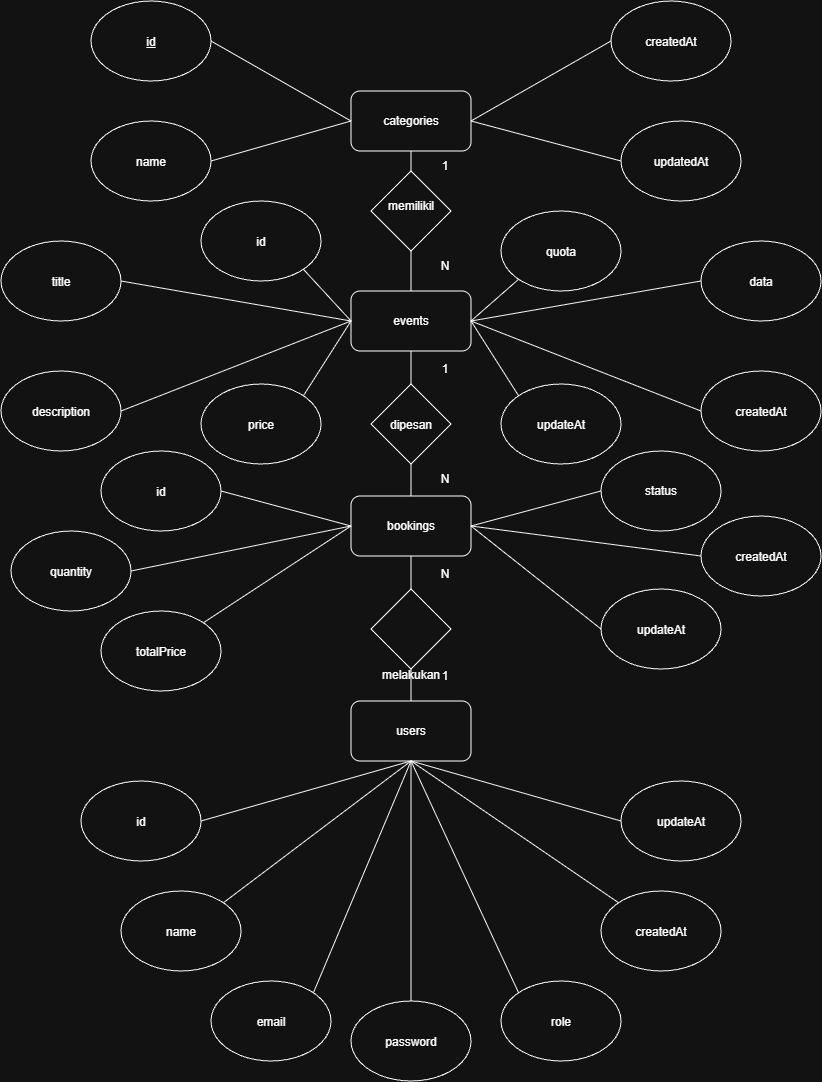

The diagram above was exported from draw.io. Its source (the exported page's mxGraphModel, read from the mxfile embedded in the PNG):
<mxGraphModel dx="1964" dy="1150" grid="1" gridSize="10" guides="1" tooltips="1" connect="1" arrows="1" fold="1" page="1" pageScale="1" pageWidth="827" pageHeight="1169" math="0" shadow="0">
  <root>
    <mxCell id="0" />
    <mxCell id="1" parent="0" />
    <mxCell id="MP_Ys-hQpdjDj_9h2RU4-1" parent="1" style="rounded=1;whiteSpace=wrap;html=1;" value="categories" vertex="1">
      <mxGeometry height="60" width="120" x="350" y="120" as="geometry" />
    </mxCell>
    <mxCell id="MP_Ys-hQpdjDj_9h2RU4-2" parent="1" style="rounded=1;whiteSpace=wrap;html=1;" value="events" vertex="1">
      <mxGeometry height="60" width="120" x="350" y="320" as="geometry" />
    </mxCell>
    <mxCell id="MP_Ys-hQpdjDj_9h2RU4-3" parent="1" style="rounded=1;whiteSpace=wrap;html=1;" value="users" vertex="1">
      <mxGeometry height="60" width="120" x="350" y="730" as="geometry" />
    </mxCell>
    <mxCell id="MP_Ys-hQpdjDj_9h2RU4-4" parent="1" style="rounded=1;whiteSpace=wrap;html=1;" value="bookings" vertex="1">
      <mxGeometry height="60" width="120" x="350" y="525" as="geometry" />
    </mxCell>
    <mxCell id="MP_Ys-hQpdjDj_9h2RU4-5" parent="1" style="rhombus;whiteSpace=wrap;html=1;shapeInside=1;" value="dipesan" vertex="1">
      <mxGeometry height="80" width="80" x="370" y="413" as="geometry" />
    </mxCell>
    <mxCell id="MP_Ys-hQpdjDj_9h2RU4-6" parent="1" style="rhombus;whiteSpace=wrap;html=1;shapeInside=1;" value="memilikil" vertex="1">
      <mxGeometry height="80" width="80" x="370" y="200" as="geometry" />
    </mxCell>
    <mxCell id="MP_Ys-hQpdjDj_9h2RU4-7" parent="1" style="rhombus;whiteSpace=wrap;html=1;shapeInside=1;" value="melakukan" vertex="1">
      <mxGeometry height="80" width="80" x="370" y="618" as="geometry" />
    </mxCell>
    <mxCell id="Fl9ZjHMJ52W5jFZ9wOS6-1" parent="1" style="text;html=1;whiteSpace=wrap;strokeColor=none;fillColor=none;align=center;verticalAlign=middle;rounded=0;" value="1" vertex="1">
      <mxGeometry height="30" width="60" x="414" y="180" as="geometry" />
    </mxCell>
    <mxCell id="Fl9ZjHMJ52W5jFZ9wOS6-2" parent="1" style="text;html=1;whiteSpace=wrap;strokeColor=none;fillColor=none;align=center;verticalAlign=middle;rounded=0;" value="N" vertex="1">
      <mxGeometry height="30" width="60" x="414" y="280" as="geometry" />
    </mxCell>
    <mxCell id="Fl9ZjHMJ52W5jFZ9wOS6-3" parent="1" style="text;html=1;whiteSpace=wrap;strokeColor=none;fillColor=none;align=center;verticalAlign=middle;rounded=0;" value="N" vertex="1">
      <mxGeometry height="30" width="60" x="414" y="493" as="geometry" />
    </mxCell>
    <mxCell id="Fl9ZjHMJ52W5jFZ9wOS6-4" parent="1" style="text;html=1;whiteSpace=wrap;strokeColor=none;fillColor=none;align=center;verticalAlign=middle;rounded=0;" value="1" vertex="1">
      <mxGeometry height="30" width="60" x="414" y="690" as="geometry" />
    </mxCell>
    <mxCell id="Fl9ZjHMJ52W5jFZ9wOS6-5" parent="1" style="text;html=1;whiteSpace=wrap;strokeColor=none;fillColor=none;align=center;verticalAlign=middle;rounded=0;" value="N" vertex="1">
      <mxGeometry height="30" width="60" x="414" y="588" as="geometry" />
    </mxCell>
    <mxCell id="Fl9ZjHMJ52W5jFZ9wOS6-6" parent="1" style="text;html=1;whiteSpace=wrap;strokeColor=none;fillColor=none;align=center;verticalAlign=middle;rounded=0;" value="1" vertex="1">
      <mxGeometry height="30" width="60" x="414" y="383" as="geometry" />
    </mxCell>
    <mxCell id="Fl9ZjHMJ52W5jFZ9wOS6-9" edge="1" parent="1" source="Fl9ZjHMJ52W5jFZ9wOS6-11" style="endArrow=none;html=1;rounded=0;entryX=0;entryY=0.5;entryDx=0;entryDy=0;exitX=1;exitY=0.5;exitDx=0;exitDy=0;" target="MP_Ys-hQpdjDj_9h2RU4-1" value="">
      <mxGeometry height="50" relative="1" width="50" as="geometry">
        <mxPoint x="200" y="120" as="sourcePoint" />
        <mxPoint x="270" y="130" as="targetPoint" />
      </mxGeometry>
    </mxCell>
    <mxCell id="Fl9ZjHMJ52W5jFZ9wOS6-10" edge="1" parent="1" source="Fl9ZjHMJ52W5jFZ9wOS6-12" style="endArrow=none;html=1;rounded=0;entryX=0;entryY=0.5;entryDx=0;entryDy=0;exitX=1;exitY=0.5;exitDx=0;exitDy=0;" target="MP_Ys-hQpdjDj_9h2RU4-1" value="">
      <mxGeometry height="50" relative="1" width="50" as="geometry">
        <mxPoint x="200" y="200" as="sourcePoint" />
        <mxPoint x="320" y="180" as="targetPoint" />
      </mxGeometry>
    </mxCell>
    <mxCell id="Fl9ZjHMJ52W5jFZ9wOS6-11" parent="1" style="ellipse;whiteSpace=wrap;html=1;shapeInside=1;" value="&lt;u&gt;id&lt;/u&gt;" vertex="1">
      <mxGeometry height="80" width="120" x="90" y="30" as="geometry" />
    </mxCell>
    <mxCell id="Fl9ZjHMJ52W5jFZ9wOS6-12" parent="1" style="ellipse;whiteSpace=wrap;html=1;shapeInside=1;" value="name" vertex="1">
      <mxGeometry height="80" width="120" x="90" y="150" as="geometry" />
    </mxCell>
    <mxCell id="Fl9ZjHMJ52W5jFZ9wOS6-13" parent="1" style="ellipse;whiteSpace=wrap;html=1;shapeInside=1;" value="createdAt" vertex="1">
      <mxGeometry height="80" width="120" x="610" y="30" as="geometry" />
    </mxCell>
    <mxCell id="Fl9ZjHMJ52W5jFZ9wOS6-14" parent="1" style="ellipse;whiteSpace=wrap;html=1;shapeInside=1;" value="updatedAt" vertex="1">
      <mxGeometry height="80" width="120" x="620" y="150" as="geometry" />
    </mxCell>
    <mxCell id="Fl9ZjHMJ52W5jFZ9wOS6-15" edge="1" parent="1" source="MP_Ys-hQpdjDj_9h2RU4-1" style="endArrow=none;html=1;rounded=0;exitX=1;exitY=0.5;exitDx=0;exitDy=0;entryX=0;entryY=0.5;entryDx=0;entryDy=0;" target="Fl9ZjHMJ52W5jFZ9wOS6-13" value="">
      <mxGeometry height="50" relative="1" width="50" as="geometry">
        <mxPoint x="490" y="170" as="sourcePoint" />
        <mxPoint x="540" y="120" as="targetPoint" />
      </mxGeometry>
    </mxCell>
    <mxCell id="Fl9ZjHMJ52W5jFZ9wOS6-16" edge="1" parent="1" source="MP_Ys-hQpdjDj_9h2RU4-1" style="endArrow=none;html=1;rounded=0;entryX=0;entryY=0.5;entryDx=0;entryDy=0;exitX=1;exitY=0.5;exitDx=0;exitDy=0;" target="Fl9ZjHMJ52W5jFZ9wOS6-14" value="">
      <mxGeometry height="50" relative="1" width="50" as="geometry">
        <mxPoint x="520" y="280" as="sourcePoint" />
        <mxPoint x="570" y="230" as="targetPoint" />
      </mxGeometry>
    </mxCell>
    <mxCell id="Fl9ZjHMJ52W5jFZ9wOS6-17" edge="1" parent="1" source="MP_Ys-hQpdjDj_9h2RU4-6" style="endArrow=none;html=1;rounded=0;exitX=0.5;exitY=0;exitDx=0;exitDy=0;entryX=0.5;entryY=1;entryDx=0;entryDy=0;" target="MP_Ys-hQpdjDj_9h2RU4-1" value="">
      <mxGeometry height="50" relative="1" width="50" as="geometry">
        <mxPoint x="240" y="320" as="sourcePoint" />
        <mxPoint x="300" y="230" as="targetPoint" />
      </mxGeometry>
    </mxCell>
    <mxCell id="Fl9ZjHMJ52W5jFZ9wOS6-18" edge="1" parent="1" source="MP_Ys-hQpdjDj_9h2RU4-2" style="endArrow=none;html=1;rounded=0;entryX=0.5;entryY=1;entryDx=0;entryDy=0;exitX=0.5;exitY=0;exitDx=0;exitDy=0;" target="MP_Ys-hQpdjDj_9h2RU4-6" value="">
      <mxGeometry height="50" relative="1" width="50" as="geometry">
        <mxPoint x="220" y="360" as="sourcePoint" />
        <mxPoint x="270" y="310" as="targetPoint" />
      </mxGeometry>
    </mxCell>
    <mxCell id="Fl9ZjHMJ52W5jFZ9wOS6-19" edge="1" parent="1" source="MP_Ys-hQpdjDj_9h2RU4-5" style="endArrow=none;html=1;rounded=0;entryX=0.5;entryY=1;entryDx=0;entryDy=0;exitX=0.5;exitY=0;exitDx=0;exitDy=0;" target="MP_Ys-hQpdjDj_9h2RU4-2" value="">
      <mxGeometry height="50" relative="1" width="50" as="geometry">
        <mxPoint x="170" y="480" as="sourcePoint" />
        <mxPoint x="220" y="430" as="targetPoint" />
      </mxGeometry>
    </mxCell>
    <mxCell id="Fl9ZjHMJ52W5jFZ9wOS6-20" edge="1" parent="1" source="MP_Ys-hQpdjDj_9h2RU4-4" style="endArrow=none;html=1;rounded=0;entryX=0.5;entryY=1;entryDx=0;entryDy=0;exitX=0.5;exitY=0;exitDx=0;exitDy=0;" target="MP_Ys-hQpdjDj_9h2RU4-5" value="">
      <mxGeometry height="50" relative="1" width="50" as="geometry">
        <mxPoint x="280" y="470" as="sourcePoint" />
        <mxPoint x="280" y="440" as="targetPoint" />
      </mxGeometry>
    </mxCell>
    <mxCell id="Fl9ZjHMJ52W5jFZ9wOS6-21" edge="1" parent="1" source="MP_Ys-hQpdjDj_9h2RU4-7" style="endArrow=none;html=1;rounded=0;entryX=0.5;entryY=0;entryDx=0;entryDy=0;exitX=0.5;exitY=1;exitDx=0;exitDy=0;" target="MP_Ys-hQpdjDj_9h2RU4-3" value="">
      <mxGeometry height="50" relative="1" width="50" as="geometry">
        <mxPoint x="230" y="740" as="sourcePoint" />
        <mxPoint x="280" y="690" as="targetPoint" />
      </mxGeometry>
    </mxCell>
    <mxCell id="Fl9ZjHMJ52W5jFZ9wOS6-22" edge="1" parent="1" source="MP_Ys-hQpdjDj_9h2RU4-7" style="endArrow=none;html=1;rounded=0;entryX=0.5;entryY=1;entryDx=0;entryDy=0;" target="MP_Ys-hQpdjDj_9h2RU4-4" value="">
      <mxGeometry height="50" relative="1" width="50" as="geometry">
        <mxPoint x="190" y="630" as="sourcePoint" />
        <mxPoint x="240" y="580" as="targetPoint" />
      </mxGeometry>
    </mxCell>
    <mxCell id="Fl9ZjHMJ52W5jFZ9wOS6-23" parent="1" style="ellipse;whiteSpace=wrap;html=1;shapeInside=1;" value="id" vertex="1">
      <mxGeometry height="80" width="120" x="200" y="230" as="geometry" />
    </mxCell>
    <mxCell id="Fl9ZjHMJ52W5jFZ9wOS6-24" parent="1" style="ellipse;whiteSpace=wrap;html=1;shapeInside=1;" value="description" vertex="1">
      <mxGeometry height="80" width="120" y="400" as="geometry" />
    </mxCell>
    <mxCell id="Fl9ZjHMJ52W5jFZ9wOS6-25" parent="1" style="ellipse;whiteSpace=wrap;html=1;shapeInside=1;" value="title" vertex="1">
      <mxGeometry height="80" width="120" y="270" as="geometry" />
    </mxCell>
    <mxCell id="Fl9ZjHMJ52W5jFZ9wOS6-26" parent="1" style="ellipse;whiteSpace=wrap;html=1;shapeInside=1;" value="price" vertex="1">
      <mxGeometry height="80" width="120" x="200" y="413" as="geometry" />
    </mxCell>
    <mxCell id="Fl9ZjHMJ52W5jFZ9wOS6-27" edge="1" parent="1" source="MP_Ys-hQpdjDj_9h2RU4-2" style="endArrow=none;html=1;rounded=0;entryX=1;entryY=0.5;entryDx=0;entryDy=0;exitX=0;exitY=0.5;exitDx=0;exitDy=0;" target="Fl9ZjHMJ52W5jFZ9wOS6-25" value="">
      <mxGeometry height="50" relative="1" width="50" as="geometry">
        <mxPoint x="20" y="370" as="sourcePoint" />
        <mxPoint x="210" y="360" as="targetPoint" />
      </mxGeometry>
    </mxCell>
    <mxCell id="Fl9ZjHMJ52W5jFZ9wOS6-28" edge="1" parent="1" source="MP_Ys-hQpdjDj_9h2RU4-2" style="endArrow=none;html=1;rounded=0;entryX=1;entryY=1;entryDx=0;entryDy=0;exitX=0;exitY=0.5;exitDx=0;exitDy=0;" target="Fl9ZjHMJ52W5jFZ9wOS6-23" value="">
      <mxGeometry height="50" relative="1" width="50" as="geometry">
        <mxPoint x="-90" y="220" as="sourcePoint" />
        <mxPoint x="-40" y="170" as="targetPoint" />
      </mxGeometry>
    </mxCell>
    <mxCell id="Fl9ZjHMJ52W5jFZ9wOS6-29" edge="1" parent="1" source="Fl9ZjHMJ52W5jFZ9wOS6-24" style="endArrow=none;html=1;rounded=0;entryX=0;entryY=0.5;entryDx=0;entryDy=0;exitX=1;exitY=0.5;exitDx=0;exitDy=0;" target="MP_Ys-hQpdjDj_9h2RU4-2" value="">
      <mxGeometry height="50" relative="1" width="50" as="geometry">
        <mxPoint x="70" y="490" as="sourcePoint" />
        <mxPoint x="120" y="440" as="targetPoint" />
      </mxGeometry>
    </mxCell>
    <mxCell id="Fl9ZjHMJ52W5jFZ9wOS6-30" edge="1" parent="1" source="Fl9ZjHMJ52W5jFZ9wOS6-26" style="endArrow=none;html=1;rounded=0;entryX=0;entryY=0.5;entryDx=0;entryDy=0;exitX=1;exitY=0;exitDx=0;exitDy=0;" target="MP_Ys-hQpdjDj_9h2RU4-2" value="">
      <mxGeometry height="50" relative="1" width="50" as="geometry">
        <mxPoint x="160" y="410" as="sourcePoint" />
        <mxPoint x="210" y="360" as="targetPoint" />
      </mxGeometry>
    </mxCell>
    <mxCell id="Fl9ZjHMJ52W5jFZ9wOS6-31" parent="1" style="ellipse;whiteSpace=wrap;html=1;shapeInside=1;" value="quota" vertex="1">
      <mxGeometry height="80" width="120" x="500" y="240" as="geometry" />
    </mxCell>
    <mxCell id="Fl9ZjHMJ52W5jFZ9wOS6-32" parent="1" style="ellipse;whiteSpace=wrap;html=1;shapeInside=1;" value="updateAt" vertex="1">
      <mxGeometry height="80" width="120" x="500" y="413" as="geometry" />
    </mxCell>
    <mxCell id="Fl9ZjHMJ52W5jFZ9wOS6-33" parent="1" style="ellipse;whiteSpace=wrap;html=1;shapeInside=1;" value="data" vertex="1">
      <mxGeometry height="80" width="120" x="700" y="270" as="geometry" />
    </mxCell>
    <mxCell id="Fl9ZjHMJ52W5jFZ9wOS6-34" parent="1" style="ellipse;whiteSpace=wrap;html=1;shapeInside=1;" value="createdAt" vertex="1">
      <mxGeometry height="80" width="120" x="700" y="400" as="geometry" />
    </mxCell>
    <mxCell id="Fl9ZjHMJ52W5jFZ9wOS6-35" edge="1" parent="1" source="Fl9ZjHMJ52W5jFZ9wOS6-32" style="endArrow=none;html=1;rounded=0;entryX=1;entryY=0.5;entryDx=0;entryDy=0;exitX=0;exitY=0;exitDx=0;exitDy=0;" target="MP_Ys-hQpdjDj_9h2RU4-2" value="">
      <mxGeometry height="50" relative="1" width="50" as="geometry">
        <mxPoint x="530" y="420" as="sourcePoint" />
        <mxPoint x="580" y="370" as="targetPoint" />
      </mxGeometry>
    </mxCell>
    <mxCell id="Fl9ZjHMJ52W5jFZ9wOS6-36" edge="1" parent="1" source="MP_Ys-hQpdjDj_9h2RU4-2" style="endArrow=none;html=1;rounded=0;entryX=0;entryY=1;entryDx=0;entryDy=0;exitX=1;exitY=0.5;exitDx=0;exitDy=0;" target="Fl9ZjHMJ52W5jFZ9wOS6-31" value="">
      <mxGeometry height="50" relative="1" width="50" as="geometry">
        <mxPoint x="590" y="560" as="sourcePoint" />
        <mxPoint x="640" y="510" as="targetPoint" />
      </mxGeometry>
    </mxCell>
    <mxCell id="Fl9ZjHMJ52W5jFZ9wOS6-37" edge="1" parent="1" source="MP_Ys-hQpdjDj_9h2RU4-2" style="endArrow=none;html=1;rounded=0;entryX=0;entryY=0.5;entryDx=0;entryDy=0;exitX=1;exitY=0.5;exitDx=0;exitDy=0;" target="Fl9ZjHMJ52W5jFZ9wOS6-33" value="">
      <mxGeometry height="50" relative="1" width="50" as="geometry">
        <mxPoint x="600" y="400" as="sourcePoint" />
        <mxPoint x="650" y="350" as="targetPoint" />
      </mxGeometry>
    </mxCell>
    <mxCell id="Fl9ZjHMJ52W5jFZ9wOS6-38" edge="1" parent="1" source="MP_Ys-hQpdjDj_9h2RU4-2" style="endArrow=none;html=1;rounded=0;entryX=0;entryY=0.5;entryDx=0;entryDy=0;exitX=1;exitY=0.5;exitDx=0;exitDy=0;" target="Fl9ZjHMJ52W5jFZ9wOS6-34" value="">
      <mxGeometry height="50" relative="1" width="50" as="geometry">
        <mxPoint x="580" y="570" as="sourcePoint" />
        <mxPoint x="630" y="520" as="targetPoint" />
      </mxGeometry>
    </mxCell>
    <mxCell id="Fl9ZjHMJ52W5jFZ9wOS6-39" parent="1" style="ellipse;whiteSpace=wrap;html=1;shapeInside=1;" value="id" vertex="1">
      <mxGeometry height="80" width="120" x="100" y="480" as="geometry" />
    </mxCell>
    <mxCell id="Fl9ZjHMJ52W5jFZ9wOS6-40" parent="1" style="ellipse;whiteSpace=wrap;html=1;shapeInside=1;" value="quantity" vertex="1">
      <mxGeometry height="80" width="120" x="10" y="560" as="geometry" />
    </mxCell>
    <mxCell id="Fl9ZjHMJ52W5jFZ9wOS6-41" parent="1" style="ellipse;whiteSpace=wrap;html=1;shapeInside=1;" value="totalPrice" vertex="1">
      <mxGeometry height="80" width="120" x="100" y="640" as="geometry" />
    </mxCell>
    <mxCell id="Fl9ZjHMJ52W5jFZ9wOS6-42" edge="1" parent="1" source="Fl9ZjHMJ52W5jFZ9wOS6-39" style="endArrow=none;html=1;rounded=0;entryX=0;entryY=0.5;entryDx=0;entryDy=0;exitX=1;exitY=0.5;exitDx=0;exitDy=0;" target="MP_Ys-hQpdjDj_9h2RU4-4" value="">
      <mxGeometry height="50" relative="1" width="50" as="geometry">
        <mxPoint x="260" y="650" as="sourcePoint" />
        <mxPoint x="310" y="600" as="targetPoint" />
      </mxGeometry>
    </mxCell>
    <mxCell id="Fl9ZjHMJ52W5jFZ9wOS6-43" edge="1" parent="1" source="Fl9ZjHMJ52W5jFZ9wOS6-40" style="endArrow=none;html=1;rounded=0;entryX=0;entryY=0.5;entryDx=0;entryDy=0;exitX=1;exitY=0.5;exitDx=0;exitDy=0;" target="MP_Ys-hQpdjDj_9h2RU4-4" value="">
      <mxGeometry height="50" relative="1" width="50" as="geometry">
        <mxPoint x="270" y="660" as="sourcePoint" />
        <mxPoint x="320" y="610" as="targetPoint" />
      </mxGeometry>
    </mxCell>
    <mxCell id="Fl9ZjHMJ52W5jFZ9wOS6-44" edge="1" parent="1" source="Fl9ZjHMJ52W5jFZ9wOS6-41" style="endArrow=none;html=1;rounded=0;entryX=0;entryY=0.5;entryDx=0;entryDy=0;exitX=1;exitY=0;exitDx=0;exitDy=0;" target="MP_Ys-hQpdjDj_9h2RU4-4" value="">
      <mxGeometry height="50" relative="1" width="50" as="geometry">
        <mxPoint x="260" y="690" as="sourcePoint" />
        <mxPoint x="310" y="640" as="targetPoint" />
      </mxGeometry>
    </mxCell>
    <mxCell id="Fl9ZjHMJ52W5jFZ9wOS6-45" edge="1" parent="1" source="MP_Ys-hQpdjDj_9h2RU4-4" style="endArrow=none;html=1;rounded=0;entryX=0;entryY=0.5;entryDx=0;entryDy=0;exitX=1;exitY=0.5;exitDx=0;exitDy=0;" target="Fl9ZjHMJ52W5jFZ9wOS6-46" value="">
      <mxGeometry height="50" relative="1" width="50" as="geometry">
        <mxPoint x="570" y="820" as="sourcePoint" />
        <mxPoint x="620" y="770" as="targetPoint" />
      </mxGeometry>
    </mxCell>
    <mxCell id="Fl9ZjHMJ52W5jFZ9wOS6-46" parent="1" style="ellipse;whiteSpace=wrap;html=1;shapeInside=1;" value="status" vertex="1">
      <mxGeometry height="80" width="120" x="600" y="479.9999999999998" as="geometry" />
    </mxCell>
    <mxCell id="Fl9ZjHMJ52W5jFZ9wOS6-47" parent="1" style="ellipse;whiteSpace=wrap;html=1;shapeInside=1;" value="createdAt" vertex="1">
      <mxGeometry height="80" width="120" x="700" y="545" as="geometry" />
    </mxCell>
    <mxCell id="Fl9ZjHMJ52W5jFZ9wOS6-48" parent="1" style="ellipse;whiteSpace=wrap;html=1;shapeInside=1;" value="updateAt" vertex="1">
      <mxGeometry height="80" width="120" x="600" y="618" as="geometry" />
    </mxCell>
    <mxCell id="Fl9ZjHMJ52W5jFZ9wOS6-49" edge="1" parent="1" source="MP_Ys-hQpdjDj_9h2RU4-4" style="endArrow=none;html=1;rounded=0;entryX=0;entryY=0.5;entryDx=0;entryDy=0;exitX=1;exitY=0.5;exitDx=0;exitDy=0;" target="Fl9ZjHMJ52W5jFZ9wOS6-47" value="">
      <mxGeometry height="50" relative="1" width="50" as="geometry">
        <mxPoint x="510" y="630" as="sourcePoint" />
        <mxPoint x="560" y="580" as="targetPoint" />
      </mxGeometry>
    </mxCell>
    <mxCell id="Fl9ZjHMJ52W5jFZ9wOS6-50" edge="1" parent="1" source="MP_Ys-hQpdjDj_9h2RU4-4" style="endArrow=none;html=1;rounded=0;entryX=0;entryY=0.5;entryDx=0;entryDy=0;exitX=1;exitY=0.5;exitDx=0;exitDy=0;" target="Fl9ZjHMJ52W5jFZ9wOS6-48" value="">
      <mxGeometry height="50" relative="1" width="50" as="geometry">
        <mxPoint x="500" y="650" as="sourcePoint" />
        <mxPoint x="550" y="600" as="targetPoint" />
      </mxGeometry>
    </mxCell>
    <mxCell id="Fl9ZjHMJ52W5jFZ9wOS6-51" parent="1" style="ellipse;whiteSpace=wrap;html=1;shapeInside=1;" value="id" vertex="1">
      <mxGeometry height="80" width="120" x="80" y="810" as="geometry" />
    </mxCell>
    <mxCell id="Fl9ZjHMJ52W5jFZ9wOS6-52" parent="1" style="ellipse;whiteSpace=wrap;html=1;shapeInside=1;" value="name" vertex="1">
      <mxGeometry height="80" width="120" x="120" y="920" as="geometry" />
    </mxCell>
    <mxCell id="Fl9ZjHMJ52W5jFZ9wOS6-53" parent="1" style="ellipse;whiteSpace=wrap;html=1;shapeInside=1;" value="email" vertex="1">
      <mxGeometry height="80" width="120" x="210" y="1010" as="geometry" />
    </mxCell>
    <mxCell id="Fl9ZjHMJ52W5jFZ9wOS6-54" parent="1" style="ellipse;whiteSpace=wrap;html=1;shapeInside=1;" value="password" vertex="1">
      <mxGeometry height="80" width="120" x="350" y="1030" as="geometry" />
    </mxCell>
    <mxCell id="Fl9ZjHMJ52W5jFZ9wOS6-55" parent="1" style="ellipse;whiteSpace=wrap;html=1;shapeInside=1;" value="role" vertex="1">
      <mxGeometry height="80" width="120" x="500" y="1010" as="geometry" />
    </mxCell>
    <mxCell id="Fl9ZjHMJ52W5jFZ9wOS6-56" parent="1" style="ellipse;whiteSpace=wrap;html=1;shapeInside=1;" value="createdAt" vertex="1">
      <mxGeometry height="80" width="120" x="600" y="920" as="geometry" />
    </mxCell>
    <mxCell id="Fl9ZjHMJ52W5jFZ9wOS6-57" parent="1" style="ellipse;whiteSpace=wrap;html=1;shapeInside=1;" value="updateAt" vertex="1">
      <mxGeometry height="80" width="120" x="620" y="810" as="geometry" />
    </mxCell>
    <mxCell id="Fl9ZjHMJ52W5jFZ9wOS6-58" edge="1" parent="1" source="Fl9ZjHMJ52W5jFZ9wOS6-54" style="endArrow=none;html=1;rounded=0;entryX=0.5;entryY=1;entryDx=0;entryDy=0;exitX=0.5;exitY=0;exitDx=0;exitDy=0;" target="MP_Ys-hQpdjDj_9h2RU4-3" value="">
      <mxGeometry height="50" relative="1" width="50" as="geometry">
        <mxPoint x="420" y="1000" as="sourcePoint" />
        <mxPoint x="470" y="950" as="targetPoint" />
      </mxGeometry>
    </mxCell>
    <mxCell id="Fl9ZjHMJ52W5jFZ9wOS6-59" edge="1" parent="1" source="Fl9ZjHMJ52W5jFZ9wOS6-55" style="endArrow=none;html=1;rounded=0;entryX=0.5;entryY=1;entryDx=0;entryDy=0;exitX=0;exitY=0;exitDx=0;exitDy=0;" target="MP_Ys-hQpdjDj_9h2RU4-3" value="">
      <mxGeometry height="50" relative="1" width="50" as="geometry">
        <mxPoint x="420" y="1000" as="sourcePoint" />
        <mxPoint x="470" y="950" as="targetPoint" />
      </mxGeometry>
    </mxCell>
    <mxCell id="Fl9ZjHMJ52W5jFZ9wOS6-60" edge="1" parent="1" source="Fl9ZjHMJ52W5jFZ9wOS6-56" style="endArrow=none;html=1;rounded=0;entryX=0.5;entryY=1;entryDx=0;entryDy=0;exitX=0;exitY=0;exitDx=0;exitDy=0;" target="MP_Ys-hQpdjDj_9h2RU4-3" value="">
      <mxGeometry height="50" relative="1" width="50" as="geometry">
        <mxPoint x="420" y="1000" as="sourcePoint" />
        <mxPoint x="470" y="950" as="targetPoint" />
      </mxGeometry>
    </mxCell>
    <mxCell id="Fl9ZjHMJ52W5jFZ9wOS6-62" edge="1" parent="1" source="Fl9ZjHMJ52W5jFZ9wOS6-57" style="endArrow=none;html=1;rounded=0;exitX=0;exitY=0.5;exitDx=0;exitDy=0;entryX=0.5;entryY=1;entryDx=0;entryDy=0;" target="MP_Ys-hQpdjDj_9h2RU4-3" value="">
      <mxGeometry height="50" relative="1" width="50" as="geometry">
        <mxPoint x="420" y="1000" as="sourcePoint" />
        <mxPoint x="410" y="800" as="targetPoint" />
      </mxGeometry>
    </mxCell>
    <mxCell id="Fl9ZjHMJ52W5jFZ9wOS6-63" edge="1" parent="1" source="Fl9ZjHMJ52W5jFZ9wOS6-53" style="endArrow=none;html=1;rounded=0;entryX=0.5;entryY=1;entryDx=0;entryDy=0;exitX=1;exitY=0;exitDx=0;exitDy=0;" target="MP_Ys-hQpdjDj_9h2RU4-3" value="">
      <mxGeometry height="50" relative="1" width="50" as="geometry">
        <mxPoint x="420" y="1000" as="sourcePoint" />
        <mxPoint x="470" y="950" as="targetPoint" />
      </mxGeometry>
    </mxCell>
    <mxCell id="Fl9ZjHMJ52W5jFZ9wOS6-64" edge="1" parent="1" source="Fl9ZjHMJ52W5jFZ9wOS6-52" style="endArrow=none;html=1;rounded=0;entryX=0.5;entryY=1;entryDx=0;entryDy=0;exitX=1;exitY=0;exitDx=0;exitDy=0;" target="MP_Ys-hQpdjDj_9h2RU4-3" value="">
      <mxGeometry height="50" relative="1" width="50" as="geometry">
        <mxPoint x="420" y="1000" as="sourcePoint" />
        <mxPoint x="470" y="950" as="targetPoint" />
      </mxGeometry>
    </mxCell>
    <mxCell id="Fl9ZjHMJ52W5jFZ9wOS6-65" edge="1" parent="1" source="Fl9ZjHMJ52W5jFZ9wOS6-51" style="endArrow=none;html=1;rounded=0;entryX=0.5;entryY=1;entryDx=0;entryDy=0;exitX=1;exitY=0.5;exitDx=0;exitDy=0;" target="MP_Ys-hQpdjDj_9h2RU4-3" value="">
      <mxGeometry height="50" relative="1" width="50" as="geometry">
        <mxPoint x="420" y="1000" as="sourcePoint" />
        <mxPoint x="470" y="950" as="targetPoint" />
      </mxGeometry>
    </mxCell>
  </root>
</mxGraphModel>